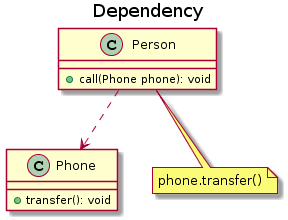

The diagram above was rendered by PlantUML. Its source (embedded in the PNG):
@startuml
title Dependency

class Person {
    +call(Phone phone): void
}

class Phone {
    +transfer(): void
}

note "phone.transfer()" as N

Person ..> Phone

Person .. N
@enduml